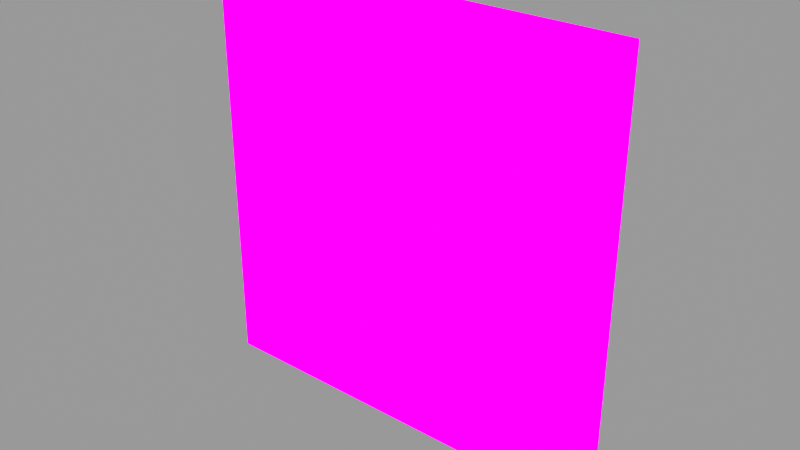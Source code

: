 # Source: sprite_overlay.blend  (saved by Blender 2.92.15; exported with 4.5.12 LTS)
import bpy
from mathutils import Matrix  # noqa: F401  (used for matrix-valued properties, if any)

bpy.ops.wm.read_factory_settings(use_empty=True)
scene = bpy.context.scene
scene.name = 'Scene'

# ---- collections
col_collection_1 = bpy.data.collections.new('Collection 1'); scene.collection.children.link(col_collection_1)

# ---- images (referenced by path relative to the original .blend; pixels are not part of the script)
import os
ASSET_DIR = os.environ.get("B2B_ASSET_DIR", "")  # directory of the original .blend (textures are referenced by path, not embedded)
HERE = os.path.dirname(os.path.abspath(__file__))  # packed textures are extracted next to this script under _unpacked/

def load_image(name, relpath, width, height, colorspace="sRGB"):
    """Load a texture the original file referenced (path relative to the .blend, or extracted next to this script)."""
    p = next((c for c in (os.path.join(HERE, relpath), os.path.join(ASSET_DIR, relpath)) if relpath and os.path.exists(c)), "")
    if p:
        img = bpy.data.images.load(p, check_existing=True)
        img.name = name
    else:  # same state as the original file: an image datablock whose file is absent (Cycles renders it pink)
        img = bpy.data.images.new(name, width, height)
        img.source = "FILE"
        img.filepath = "//" + (relpath or name)
    img.colorspace_settings.name = colorspace
    return img
img_elements___smoke_027_explosion_up_noct_norsz_mov_w7h7_png = load_image('Elements - Smoke 027 Explosion Up noCT noRSZ.mov.w7h7.png', 'Elements - Smoke 027 Explosion Up noCT noRSZ.mov.w7h7.png', 1024, 1024, 'sRGB')

# ---- materials (node trees are filled in below, after node groups)
mat_sprite_overlay = bpy.data.materials.new('sprite_overlay')
mat_sprite_overlay.surface_render_method = 'BLENDED'
mat_sprite_overlay.blend_method = 'BLEND'
mat_sprite_overlay.use_transparency_overlap = False
mat_sprite_overlay.show_transparent_back = False

# ---- node groups
ng_remainder = bpy.data.node_groups.new('. "Remainder"', 'ShaderNodeTree')
_s = ng_remainder.interface.new_socket(name='Remainder', in_out='OUTPUT', socket_type='NodeSocketFloat')
_s.min_value = 0.0
_s.max_value = 0.0
_s = ng_remainder.interface.new_socket(name='Quotient Floored', in_out='OUTPUT', socket_type='NodeSocketFloat')
_s.min_value = 0.0
_s.max_value = 0.0
_s = ng_remainder.interface.new_socket(name='Frame', in_out='INPUT', socket_type='NodeSocketFloat')
_s.default_value = 1.0
_s.min_value = -1e+04
_s.max_value = 1e+04
_s = ng_remainder.interface.new_socket(name='X', in_out='INPUT', socket_type='NodeSocketFloat')
_s.default_value = 1.0
_s.min_value = -1e+04
_s.max_value = 1e+04
_s = ng_remainder.interface.new_socket(name='Y', in_out='INPUT', socket_type='NodeSocketFloat')
_s.default_value = 1.0
_s.min_value = -1e+04
_s.max_value = 1e+04
_N = ng_remainder.nodes; _L = ng_remainder.links
n0 = _N.new('ShaderNodeMath'); n0.name = 'Math.038'; n0.location = (-500, 100)
n0.label = 'X x Y'
n0.operation = 'MULTIPLY'
n0.inputs[2].default_value = 0.0
n1 = _N.new('ShaderNodeMath'); n1.name = 'Math.047'; n1.location = (-100, 200)
n1.label = 'Whole Number = Q'
n1.operation = 'FLOOR'
n1.inputs[1].default_value = 8.0
n1.inputs[2].default_value = 0.0
n2 = _N.new('ShaderNodeMath'); n2.name = 'Math.049'; n2.location = (300, 100)
n2.label = 'F- ( Q x L )'
n2.operation = 'SUBTRACT'
n2.inputs[2].default_value = 0.0
n3 = _N.new('ShaderNodeMath'); n3.name = 'Math.046'; n3.location = (-300, 200)
n3.label = 'F / L'
n3.operation = 'DIVIDE'
n3.inputs[2].default_value = 0.0
n4 = _N.new('ShaderNodeMath'); n4.name = 'Math.048'; n4.location = (100, 100)
n4.label = 'Q x L'
n4.operation = 'MULTIPLY'
n4.inputs[2].default_value = 0.0
n5 = _N.new('NodeGroupOutput'); n5.name = 'Group Output'; n5.location = (500, 200)
n6 = _N.new('NodeGroupInput'); n6.name = 'Group Input'; n6.location = (-700, 200)
_L.new(n6.outputs[0], n3.inputs[0])
_L.new(n3.outputs[0], n1.inputs[0])
_L.new(n1.outputs[0], n4.inputs[1])
_L.new(n4.outputs[0], n2.inputs[1])
_L.new(n0.outputs[0], n3.inputs[1])
_L.new(n0.outputs[0], n4.inputs[0])
_L.new(n6.outputs[0], n2.inputs[0])
_L.new(n1.outputs[0], n5.inputs[1])
_L.new(n2.outputs[0], n5.inputs[0])
_L.new(n6.outputs[1], n0.inputs[0])
_L.new(n6.outputs[2], n0.inputs[1])
n5.is_active_output = True
ng_sprite_animator_v2 = bpy.data.node_groups.new('Sprite Animator v2', 'ShaderNodeTree')
_s = ng_sprite_animator_v2.interface.new_socket(name='Vector', in_out='OUTPUT', socket_type='NodeSocketVector')
_s.min_value = 0.0
_s.max_value = 0.0
_s = ng_sprite_animator_v2.interface.new_socket(name='Frame', in_out='INPUT', socket_type='NodeSocketFloat')
_s.default_value = 1.0
_s.min_value = 1.0
_s.max_value = 8192.0
_s = ng_sprite_animator_v2.interface.new_socket(name='Columns', in_out='INPUT', socket_type='NodeSocketFloat')
_s.default_value = 1.0
_s.min_value = 1.0
_s.max_value = 8192.0
_s = ng_sprite_animator_v2.interface.new_socket(name='Rows', in_out='INPUT', socket_type='NodeSocketFloat')
_s.default_value = 1.0
_s.min_value = 1.0
_s.max_value = 8192.0
_s = ng_sprite_animator_v2.interface.new_socket(name='Column Offset', in_out='INPUT', socket_type='NodeSocketFloat')
_s = ng_sprite_animator_v2.interface.new_socket(name='Row Offset', in_out='INPUT', socket_type='NodeSocketFloat')
_N = ng_sprite_animator_v2.nodes; _L = ng_sprite_animator_v2.links
n0 = _N.new('ShaderNodeMath'); n0.name = 'Math.015'; n0.location = (-100, 120)
n0.inputs[1].default_value = 1.0
n0.inputs[2].default_value = 0.0
n1 = _N.new('ShaderNodeMath'); n1.name = 'Math.007'; n1.location = (-300, 300)
n1.operation = 'SUBTRACT'
n1.inputs[2].default_value = 0.0
n2 = _N.new('ShaderNodeMath'); n2.name = 'Math.014'; n2.location = (100, 140)
n2.inputs[2].default_value = 0.0
n3 = _N.new('ShaderNodeGroup'); n3.name = 'Group.003'; n3.location = (-100, 300)
n3.width = 142
n3.node_tree = ng_remainder
n3.inputs[2].default_value = 1.0
n4 = _N.new('ShaderNodeTexCoord'); n4.name = 'Texture Coordinate'; n4.location = (500, 300)
n5 = _N.new('ShaderNodeMath'); n5.name = 'Math.012'; n5.location = (100, 300)
n5.operation = 'SUBTRACT'
n5.inputs[0].default_value = 1.0
n5.inputs[2].default_value = 0.0
n6 = _N.new('ShaderNodeMath'); n6.name = 'Math.013'; n6.location = (300, 300)
n6.operation = 'SUBTRACT'
n6.inputs[2].default_value = 0.0
n7 = _N.new('ShaderNodeCombineXYZ'); n7.name = 'Combine XYZ.006'; n7.location = (500, 180)
n8 = _N.new('ShaderNodeMapping'); n8.name = 'Mapping.004'; n8.location = (700, 200)
n8.vector_type = 'TEXTURE'
n9 = _N.new('NodeGroupOutput'); n9.name = 'Group Output'; n9.location = (900, 200)
n10 = _N.new('ShaderNodeMath'); n10.name = 'Math.008'; n10.location = (-500, 120)
n10.operation = 'DIVIDE'
n10.inputs[0].default_value = 1.0
n10.inputs[1].default_value = 1e+05
n10.inputs[2].default_value = 0.0
n11 = _N.new('ShaderNodeCombineXYZ'); n11.name = 'Combine XYZ.007'; n11.location = (100, -20)
n11.inputs[2].default_value = 1.0
n12 = _N.new('ShaderNodeMath'); n12.name = 'Math.006'; n12.location = (-700, 200)
n12.operation = 'FLOOR'
n12.inputs[2].default_value = 0.0
n13 = _N.new('ShaderNodeMath'); n13.name = 'Math.005'; n13.location = (-500, -40)
n13.operation = 'FLOOR'
n13.inputs[2].default_value = 0.0
n14 = _N.new('ShaderNodeMath'); n14.name = 'Math.004'; n14.location = (-500, -180)
n14.operation = 'FLOOR'
n14.inputs[2].default_value = 0.0
n15 = _N.new('ShaderNodeMath'); n15.name = 'Math.010'; n15.location = (-500, -320)
n15.operation = 'FLOOR'
n15.inputs[2].default_value = 0.0
n16 = _N.new('ShaderNodeMath'); n16.name = 'Math.009'; n16.location = (-500, -460)
n16.operation = 'FLOOR'
n16.inputs[2].default_value = 0.0
n17 = _N.new('ShaderNodeGroup'); n17.name = 'Group.004'; n17.location = (-500, 300)
n17.width = 139
n17.node_tree = ng_remainder
n18 = _N.new('NodeGroupInput'); n18.name = 'Group Input.005'; n18.location = (-900, 200)
_L.new(n4.outputs[2], n8.inputs[0])
_L.new(n7.outputs[0], n8.inputs[1])
_L.new(n11.outputs[0], n8.inputs[3])
_L.new(n13.outputs[0], n3.inputs[1])
_L.new(n13.outputs[0], n11.inputs[0])
_L.new(n14.outputs[0], n11.inputs[1])
_L.new(n1.outputs[0], n3.inputs[0])
_L.new(n18.outputs[1], n13.inputs[0])
_L.new(n18.outputs[2], n14.inputs[0])
_L.new(n8.outputs[0], n9.inputs[0])
_L.new(n3.outputs[1], n2.inputs[0])
_L.new(n3.outputs[0], n5.inputs[1])
_L.new(n5.outputs[0], n6.inputs[0])
_L.new(n2.outputs[0], n7.inputs[1])
_L.new(n0.outputs[0], n2.inputs[1])
_L.new(n16.outputs[0], n0.inputs[0])
_L.new(n10.outputs[0], n1.inputs[1])
_L.new(n18.outputs[0], n12.inputs[0])
_L.new(n12.outputs[0], n17.inputs[0])
_L.new(n18.outputs[1], n17.inputs[1])
_L.new(n18.outputs[2], n17.inputs[2])
_L.new(n17.outputs[0], n1.inputs[0])
_L.new(n6.outputs[0], n7.inputs[0])
_L.new(n18.outputs[4], n16.inputs[0])
_L.new(n18.outputs[3], n15.inputs[0])
_L.new(n15.outputs[0], n6.inputs[1])
n9.is_active_output = True

# ---- material node trees
mat_sprite_overlay.use_nodes = True; mat_sprite_overlay.node_tree.nodes.clear()
_N = mat_sprite_overlay.node_tree.nodes; _L = mat_sprite_overlay.node_tree.links
n0 = _N.new('ShaderNodeOutputMaterial'); n0.name = 'Material Output'; n0.location = (300, 300)
n1 = _N.new('ShaderNodeMixShader'); n1.name = 'Mix Shader'; n1.location = (106, 354)
n2 = _N.new('ShaderNodeBackground'); n2.name = 'Background'; n2.location = (-248, 564)
n2.label = 'Background'
n3 = _N.new('ShaderNodeBsdfTransparent'); n3.name = 'Transparent BSDF'; n3.location = (-243, 63)
n3.inputs[0].default_value = (1.0, 1.0, 1.0, 0.0)
n4 = _N.new('ShaderNodeTexImage'); n4.name = 'Image Texture'; n4.location = (-478, 414)
n4.width = 194
n4.image = img_elements___smoke_027_explosion_up_noct_norsz_mov_w7h7_png
n4.interpolation = 'Closest'
n5 = _N.new('ShaderNodeGroup'); n5.name = 'Group.005'; n5.location = (-789, 215)
n5.width = 218
n5.node_tree = ng_sprite_animator_v2
n5.inputs[0].default_value = 18.0
n5.inputs[1].default_value = 7.0
n5.inputs[2].default_value = 6.0
n5.inputs[3].default_value = 0.0
n5.inputs[4].default_value = 0.0
_L.new(n4.outputs[0], n2.inputs[0])
_L.new(n3.outputs[0], n1.inputs[1])
_L.new(n1.outputs[0], n0.inputs[0])
_L.new(n2.outputs[0], n1.inputs[2])
_L.new(n5.outputs[0], n4.inputs[0])
_L.new(n4.outputs[1], n1.inputs[0])
n0.is_active_output = True

# ---- meshes
me_plane = bpy.data.meshes.new('Plane')
me_plane.from_pydata([(-0.5464, 2.388e-08, -0.5464), (0.5464, 2.388e-08, -0.5464), (-0.5464, -2.388e-08, 0.5464), (0.5464, -2.388e-08, 0.5464)], [], [(0, 1, 3, 2)])
_uv = me_plane.uv_layers.new(name='UVMap')
_uv.uv.foreach_set('vector', [0.9999, 0.9999, 0.0001001, 0.9999, 9.996e-05, 0.0001001, 0.9999, 0.0001])
me_plane.materials.append(mat_sprite_overlay)
me_plane.use_remesh_fix_poles = True
me_plane.use_remesh_preserve_attributes = False
me_plane.use_mirror_vertex_groups = False
me_plane.update()

# ---- objects
ob_sprite_overlay = bpy.data.objects.new('sprite_overlay', me_plane)

# ---- transforms, parenting, visibility, modifiers, constraints
ob_sprite_overlay.location = (0.0, 0.0, 0.0)
ob_sprite_overlay.rotation_euler = (-0.0, 3.142, -0.0)
ob_sprite_overlay.pass_index = 1
ob_sprite_overlay.lineart.crease_threshold = 0.0

# ---- collection membership
col_collection_1.objects.link(ob_sprite_overlay)

# ---- scene / render settings (as saved in the file)
scene.frame_start = 1; scene.frame_end = 120; scene.frame_set(48)
scene.render.engine = 'BLENDER_EEVEE_NEXT'
scene.render.image_settings.file_format = 'FFMPEG'
scene.render.image_settings.color_mode = 'RGB'
scene.render.image_settings.exr_codec = 'NONE'
scene.render.simplify_subdivision_render = 0
scene.render.simplify_child_particles_render = 0.0
scene.cycles.feature_set = 'EXPERIMENTAL'
scene.cycles.use_denoising = False
scene.cycles.samples = 32
scene.cycles.sampling_pattern = 'TABULATED_SOBOL'
scene.cycles.use_adaptive_sampling = False
scene.cycles.use_light_tree = False
scene.eevee.taa_samples = 1
scene.eevee.use_taa_reprojection = False
scene.eevee.use_gtao = True
scene.view_settings.view_transform = 'Raw'
scene.view_settings.exposure = 1.0
bpy.context.view_layer.update()

# ---- added for rendering (the .blend has no active camera and no usable light): camera, sun + grey world if the file has none
cam_auto = bpy.data.cameras.new('AutoCamera')
cam_auto.lens = 50.0
cam_auto.sensor_width = 36.0
cam_auto.clip_end = 1000.0
ob_auto_camera = bpy.data.objects.new('AutoCamera', cam_auto)
scene.collection.objects.link(ob_auto_camera)
ob_auto_camera.location = (1.42978, -1.71574, 1.14382)
ob_auto_camera.rotation_euler = (1.09748, -7.21219e-08, 0.694738)
scene.camera = ob_auto_camera
light_auto_sun = bpy.data.lights.new('AutoSun', 'SUN')
light_auto_sun.energy = 3.0
light_auto_sun.angle = 0.0523599
ob_auto_sun = bpy.data.objects.new('AutoSun', light_auto_sun)
scene.collection.objects.link(ob_auto_sun)
ob_auto_sun.rotation_euler = (0.872665, 0.174533, 0.523599)
if scene.world is None:
    world_auto = bpy.data.worlds.new('AutoWorld')
    world_auto.color = (0.3, 0.3, 0.3)
    scene.world = world_auto
bpy.context.view_layer.update()
